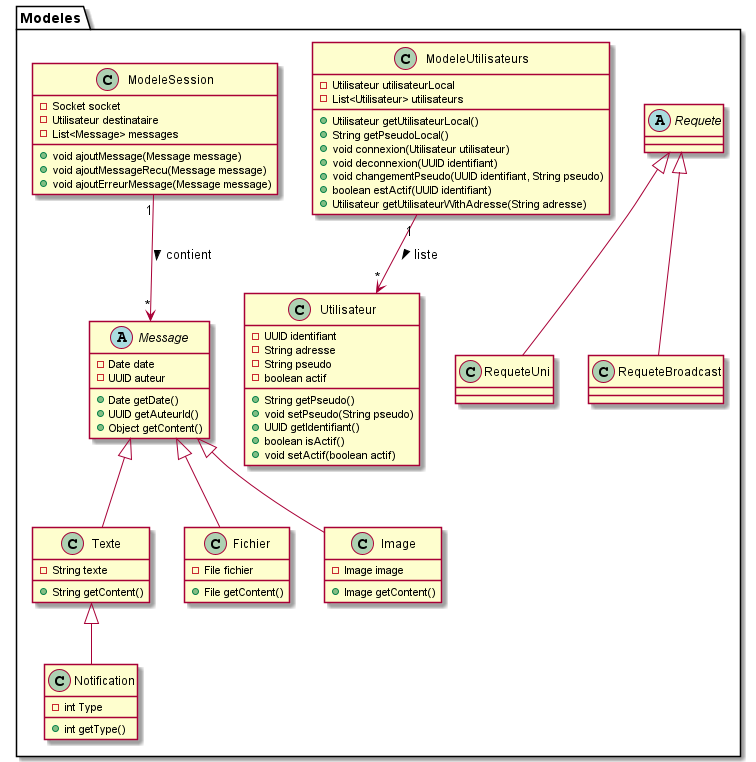

The diagram above was rendered by PlantUML. Its source (embedded in the PNG):
@startuml modeles
package "Modeles" {    
    class ModeleUtilisateurs {        
        - Utilisateur utilisateurLocal        
        - List<Utilisateur> utilisateurs        
        + Utilisateur getUtilisateurLocal()
        + String getPseudoLocal()
        + void connexion(Utilisateur utilisateur)
        + void deconnexion(UUID identifiant)
        + void changementPseudo(UUID identifiant, String pseudo)
        + boolean estActif(UUID identifiant)
        + Utilisateur getUtilisateurWithAdresse(String adresse)
    }    
    class ModeleSession {        
        - Socket socket        
        - Utilisateur destinataire        
        - List<Message> messages
        + void ajoutMessage(Message message)
        + void ajoutMessageRecu(Message message)
        + void ajoutErreurMessage(Message message)
    }    
    class Utilisateur {        
        - UUID identifiant
        - String adresse
        - String pseudo        
        - boolean actif        
        + String getPseudo()        
        + void setPseudo(String pseudo)        
        + UUID getIdentifiant()        
        + boolean isActif()        
        + void setActif(boolean actif)    
    }    
    abstract class Message {        
        - Date date        
        - UUID auteur        
        + Date getDate()        
        + UUID getAuteurId()        
        + Object getContent()    
    }    
    class Texte {        
        - String texte        
        + String getContent()    
    }   
    class Fichier {        
        - File fichier        
        + File getContent()    
    }    
    class Image {        
        - Image image        
        + Image getContent()    
    }    
    class Notification {        
        - int Type        
        + int getType()   
    }    
    abstract class Requete {     }
    class RequeteUni    
    class RequeteBroadcast     
    
    Texte -up-|> Message    
    Image -up-|> Message    
    Fichier -up-|> Message    
    Notification -up-|> Texte     
    
    RequeteUni -up-|> Requete    
    RequeteBroadcast -up-|> Requete     
    
    ModeleSession "1" -down-> "*" Message : contient >     
    ModeleUtilisateurs "1" --> "*" Utilisateur : liste > 
}
@enduml